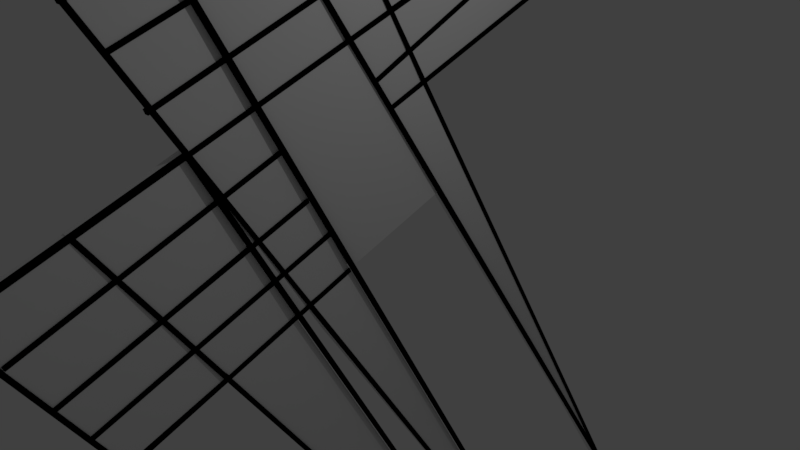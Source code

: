 # Source: puzzle2.blend  (saved by Blender 2.79.0; exported with 4.5.12 LTS)
import bpy
from mathutils import Matrix  # noqa: F401  (used for matrix-valued properties, if any)

bpy.ops.wm.read_factory_settings(use_empty=True)
scene = bpy.context.scene
scene.name = 'Scene'

# ---- collections
col_collection_1 = bpy.data.collections.new('Collection 1'); scene.collection.children.link(col_collection_1)

# ---- materials (node trees are filled in below, after node groups)
mat_material = bpy.data.materials.new('Material')
mat_material.alpha_threshold = 0.0
mat_material.use_transparent_shadow = False
mat_material.diffuse_color = (0.0, 0.0, 0.0, 1.0)
mat_material.roughness = 0.5

# ---- material node trees

# ---- world
world_world = bpy.data.worlds.new('World'); scene.world = world_world
world_world.color = (0.05088, 0.05088, 0.05088)
world_world.use_sun_shadow = False
world_world.sun_shadow_jitter_overblur = 0.0
world_world.cycles.sampling_method = 'MANUAL'

# ---- cameras
cam_camera = bpy.data.cameras.new('Camera')
cam_camera.clip_end = 100.0
cam_camera.lens = 35.0
cam_camera.sensor_width = 32.0
cam_camera.sensor_height = 18.0
cam_camera.ortho_scale = 7.314
cam_camera.dof.focus_distance = 0.0
cam_camera.dof.aperture_fstop = 128.0

# ---- lights
light_lamp = bpy.data.lights.new('Lamp', 'POINT')
light_lamp.transmission_factor = 0.0
light_lamp.cutoff_distance = 30.0
light_lamp.energy = 100.0
light_lamp.shadow_buffer_clip_start = 1.001
light_lamp.shadow_soft_size = 0.1
light_lamp.shadow_maximum_resolution = 0.006
light_lamp.use_absolute_resolution = True

# ---- meshes
me_cube_073 = bpy.data.meshes.new('Cube.073')
me_cube_073.from_pydata([(-2.005, -3.877, -4.546), (-1.885, -7.028, 0.391), (-2.072, 23.72, 3.408), (-1.921, 20.2, 9.328), (-0.005403, -3.877, -4.546), (0.1149, -7.028, 0.391), (-0.07203, 23.72, 3.408), (0.07918, 20.2, 9.328)], [], [(0, 1, 3, 2), (2, 3, 7, 6), (6, 7, 5, 4), (4, 5, 1, 0), (2, 6, 4, 0), (7, 3, 1, 5)])
me_cube_073.use_remesh_preserve_volume = False
me_cube_073.use_remesh_preserve_attributes = False
me_cube_073.use_mirror_vertex_groups = False
me_cube_073.update()
me_cube_072 = bpy.data.meshes.new('Cube.072')
me_cube_072.from_pydata([(-2.005, -3.877, -4.546), (-1.885, -7.028, 0.391), (-2.072, 4.778, -2.739), (-1.921, 1.26, 3.182), (-0.005403, -3.877, -4.546), (0.1149, -7.028, 0.391), (-0.07203, 4.778, -2.739), (0.07918, 1.26, 3.182)], [], [(0, 1, 3, 2), (2, 3, 7, 6), (6, 7, 5, 4), (4, 5, 1, 0), (2, 6, 4, 0), (7, 3, 1, 5)])
me_cube_072.use_remesh_preserve_volume = False
me_cube_072.use_remesh_preserve_attributes = False
me_cube_072.use_mirror_vertex_groups = False
me_cube_072.update()
me_cube_071 = bpy.data.meshes.new('Cube.071')
me_cube_071.from_pydata([(-2.005, -3.452, -4.846), (-1.885, -7.028, 0.391), (-2.072, 15.04, 0.5782), (-1.921, 11.41, 5.931), (-0.005403, -3.452, -4.846), (0.1149, -7.028, 0.391), (-0.07203, 15.04, 0.5782), (0.07918, 11.41, 5.931)], [], [(0, 1, 3, 2), (2, 3, 7, 6), (6, 7, 5, 4), (4, 5, 1, 0), (2, 6, 4, 0), (7, 3, 1, 5)])
me_cube_071.use_remesh_preserve_volume = False
me_cube_071.use_remesh_preserve_attributes = False
me_cube_071.use_mirror_vertex_groups = False
me_cube_071.update()
me_cube_070 = bpy.data.meshes.new('Cube.070')
me_cube_070.from_pydata([(-2.005, -3.877, -4.546), (-1.885, -7.028, 0.391), (-2.072, 3.504, -2.739), (-1.921, -0.6509, 2.566), (-0.005403, -3.877, -4.546), (0.1149, -7.028, 0.391), (-0.07203, 3.504, -2.739), (0.07918, -0.6509, 2.566)], [], [(0, 1, 3, 2), (2, 3, 7, 6), (6, 7, 5, 4), (4, 5, 1, 0), (2, 6, 4, 0), (7, 3, 1, 5)])
me_cube_070.use_remesh_preserve_volume = False
me_cube_070.use_remesh_preserve_attributes = False
me_cube_070.use_mirror_vertex_groups = False
me_cube_070.update()
me_cube_069 = bpy.data.meshes.new('Cube.069')
me_cube_069.from_pydata([(-2.005, -2.899, -3.868), (-1.885, -9.707, 0.2906), (-2.072, 19.57, 2.998), (-1.921, 16.32, 8.233), (-0.005403, -2.899, -3.868), (0.1149, -9.707, 0.2906), (-0.07203, 19.57, 2.998), (0.07918, 16.32, 8.233)], [], [(0, 1, 3, 2), (2, 3, 7, 6), (6, 7, 5, 4), (4, 5, 1, 0), (2, 6, 4, 0), (7, 3, 1, 5)])
me_cube_069.use_remesh_preserve_volume = False
me_cube_069.use_remesh_preserve_attributes = False
me_cube_069.use_mirror_vertex_groups = False
me_cube_069.update()
me_cube_068 = bpy.data.meshes.new('Cube.068')
me_cube_068.from_pydata([(-2.005, -2.899, -3.868), (-1.885, -9.707, 0.2906), (-2.072, 63.82, 18.01), (-1.921, 59.1, 22.29), (-0.005403, -2.899, -3.868), (0.1149, -9.707, 0.2906), (-0.07203, 63.82, 18.01), (0.07918, 59.1, 22.29)], [], [(0, 1, 3, 2), (2, 3, 7, 6), (6, 7, 5, 4), (4, 5, 1, 0), (2, 6, 4, 0), (7, 3, 1, 5)])
me_cube_068.use_remesh_preserve_volume = False
me_cube_068.use_remesh_preserve_attributes = False
me_cube_068.use_mirror_vertex_groups = False
me_cube_068.update()
me_cube_067 = bpy.data.meshes.new('Cube.067')
me_cube_067.from_pydata([(-2.005, -2.899, -3.868), (-1.885, -9.707, 0.2906), (-2.072, 19.57, 2.998), (-1.921, 16.32, 8.233), (-0.005403, -2.899, -3.868), (0.1149, -9.707, 0.2906), (-0.07203, 19.57, 2.998), (0.07918, 16.32, 8.233)], [], [(0, 1, 3, 2), (2, 3, 7, 6), (6, 7, 5, 4), (4, 5, 1, 0), (2, 6, 4, 0), (7, 3, 1, 5)])
me_cube_067.use_remesh_preserve_volume = False
me_cube_067.use_remesh_preserve_attributes = False
me_cube_067.use_mirror_vertex_groups = False
me_cube_067.update()
me_cube_066 = bpy.data.meshes.new('Cube.066')
me_cube_066.from_pydata([(-2.005, -2.435, -4.992), (-1.885, -7.473, 0.03147), (-2.072, 3.809, -3.033), (-1.921, -2.161, 1.528), (-0.005403, -2.435, -4.992), (0.1149, -7.473, 0.03147), (-0.07203, 3.809, -3.033), (0.07918, -2.161, 1.528)], [], [(0, 1, 3, 2), (2, 3, 7, 6), (6, 7, 5, 4), (4, 5, 1, 0), (2, 6, 4, 0), (7, 3, 1, 5)])
me_cube_066.use_remesh_preserve_volume = False
me_cube_066.use_remesh_preserve_attributes = False
me_cube_066.use_mirror_vertex_groups = False
me_cube_066.update()
me_cube_065 = bpy.data.meshes.new('Cube.065')
me_cube_065.from_pydata([(-2.005, -3.845, -5.031), (-1.885, -7.473, 0.03147), (-2.072, 5.71, -1.541), (-1.921, -0.03802, 2.276), (-0.005403, -3.845, -5.031), (0.1149, -7.473, 0.03147), (-0.07203, 5.71, -1.541), (0.07918, -0.03802, 2.276)], [], [(0, 1, 3, 2), (2, 3, 7, 6), (6, 7, 5, 4), (4, 5, 1, 0), (2, 6, 4, 0), (7, 3, 1, 5)])
me_cube_065.use_remesh_preserve_volume = False
me_cube_065.use_remesh_preserve_attributes = False
me_cube_065.use_mirror_vertex_groups = False
me_cube_065.update()
me_cube_064 = bpy.data.meshes.new('Cube.064')
me_cube_064.from_pydata([(-2.005, -2.706, -5.975), (-1.885, -7.473, 0.03147), (-2.072, 11.45, -3.517), (-1.921, 1.704, 3.147), (-0.005403, -2.706, -5.975), (0.1149, -7.473, 0.03147), (-0.07203, 11.45, -3.517), (0.07918, 1.704, 3.147)], [], [(0, 1, 3, 2), (2, 3, 7, 6), (6, 7, 5, 4), (4, 5, 1, 0), (2, 6, 4, 0), (7, 3, 1, 5)])
me_cube_064.use_remesh_preserve_volume = False
me_cube_064.use_remesh_preserve_attributes = False
me_cube_064.use_mirror_vertex_groups = False
me_cube_064.update()
me_cube_063 = bpy.data.meshes.new('Cube.063')
me_cube_063.from_pydata([(-2.005, -7.414, -4.859), (-1.885, -9.868, -0.3185), (-2.072, 28.53, 7.609), (-1.921, 26.16, 14.69), (-0.005403, -7.414, -4.859), (0.1149, -9.868, -0.3185), (-0.07203, 28.53, 7.609), (0.07918, 26.16, 14.69)], [], [(0, 1, 3, 2), (2, 3, 7, 6), (6, 7, 5, 4), (4, 5, 1, 0), (2, 6, 4, 0), (7, 3, 1, 5)])
me_cube_063.use_remesh_preserve_volume = False
me_cube_063.use_remesh_preserve_attributes = False
me_cube_063.use_mirror_vertex_groups = False
me_cube_063.update()
me_cube_062 = bpy.data.meshes.new('Cube.062')
me_cube_062.from_pydata([(-2.005, -6.658, -4.664), (-1.885, -9.707, 0.2906), (-2.072, 25.5, 9.147), (-1.921, 49.53, 19.48), (-0.005403, -6.658, -4.664), (0.1149, -9.707, 0.2906), (-0.07203, 25.5, 9.147), (0.07918, 49.53, 19.48)], [], [(0, 1, 3, 2), (2, 3, 7, 6), (6, 7, 5, 4), (4, 5, 1, 0), (2, 6, 4, 0), (7, 3, 1, 5)])
me_cube_062.use_remesh_preserve_volume = False
me_cube_062.use_remesh_preserve_attributes = False
me_cube_062.use_mirror_vertex_groups = False
me_cube_062.update()
me_cube_061 = bpy.data.meshes.new('Cube.061')
me_cube_061.from_pydata([(-2.005, 2.044, -2.283), (-1.885, -1.461, 3.03), (-2.072, 12.76, 1.001), (-1.921, 8.611, 6.548), (-0.005403, 2.044, -2.283), (0.1149, -1.461, 3.03), (-0.07203, 12.76, 1.001), (0.07918, 8.611, 6.548)], [], [(0, 1, 3, 2), (2, 3, 7, 6), (6, 7, 5, 4), (4, 5, 1, 0), (2, 6, 4, 0), (7, 3, 1, 5)])
me_cube_061.use_remesh_preserve_volume = False
me_cube_061.use_remesh_preserve_attributes = False
me_cube_061.use_mirror_vertex_groups = False
me_cube_061.update()
me_cube_060 = bpy.data.meshes.new('Cube.060')
me_cube_060.from_pydata([(-2.005, -6.202, -5.022), (-1.885, -9.707, 0.2906), (-2.072, 38.0, 9.147), (-1.921, 33.85, 14.69), (-0.005403, -6.202, -5.022), (0.1149, -9.707, 0.2906), (-0.07203, 38.0, 9.147), (0.07918, 33.85, 14.69)], [], [(0, 1, 3, 2), (2, 3, 7, 6), (6, 7, 5, 4), (4, 5, 1, 0), (2, 6, 4, 0), (7, 3, 1, 5)])
me_cube_060.use_remesh_preserve_volume = False
me_cube_060.use_remesh_preserve_attributes = False
me_cube_060.use_mirror_vertex_groups = False
me_cube_060.update()
me_cube_059 = bpy.data.meshes.new('Cube.059')
me_cube_059.from_pydata([(-2.005, -3.623, -5.975), (-1.885, -7.473, 0.03147), (-2.072, 4.039, -3.517), (-1.921, -0.8443, 2.19), (-0.005403, -3.623, -5.975), (0.1149, -7.473, 0.03147), (-0.07203, 4.039, -3.517), (0.07918, -0.8443, 2.19)], [], [(0, 1, 3, 2), (2, 3, 7, 6), (6, 7, 5, 4), (4, 5, 1, 0), (2, 6, 4, 0), (7, 3, 1, 5)])
me_cube_059.use_remesh_preserve_volume = False
me_cube_059.use_remesh_preserve_attributes = False
me_cube_059.use_mirror_vertex_groups = False
me_cube_059.update()
me_cube_058 = bpy.data.meshes.new('Cube.058')
me_cube_058.from_pydata([(-2.005, -4.438, -5.228), (-1.885, -7.473, 0.03147), (-2.072, 2.627, -3.517), (-1.921, -1.517, 1.567), (-0.005403, -4.438, -5.228), (0.1149, -7.473, 0.03147), (-0.07203, 2.627, -3.517), (0.07918, -1.517, 1.567)], [], [(0, 1, 3, 2), (2, 3, 7, 6), (6, 7, 5, 4), (4, 5, 1, 0), (2, 6, 4, 0), (7, 3, 1, 5)])
me_cube_058.use_remesh_preserve_volume = False
me_cube_058.use_remesh_preserve_attributes = False
me_cube_058.use_mirror_vertex_groups = False
me_cube_058.update()
me_cube_057 = bpy.data.meshes.new('Cube.057')
me_cube_057.from_pydata([(-2.005, -4.438, -5.01), (-1.885, -7.473, 0.03147), (-2.072, 1.958, -3.517), (-1.921, -2.621, 1.567), (-0.005403, -4.438, -5.01), (0.1149, -7.473, 0.03147), (-0.07203, 1.958, -3.517), (0.07918, -2.621, 1.567)], [], [(0, 1, 3, 2), (2, 3, 7, 6), (6, 7, 5, 4), (4, 5, 1, 0), (2, 6, 4, 0), (7, 3, 1, 5)])
me_cube_057.use_remesh_preserve_volume = False
me_cube_057.use_remesh_preserve_attributes = False
me_cube_057.use_mirror_vertex_groups = False
me_cube_057.update()
me_cube_056 = bpy.data.meshes.new('Cube.056')
me_cube_056.from_pydata([(-2.005, -3.472, -5.01), (-1.885, -7.473, 0.03147), (-2.072, 4.359, -2.733), (-1.921, 1.468, 3.172), (-0.005403, -3.472, -5.01), (0.1149, -7.473, 0.03147), (-0.07203, 4.359, -2.733), (0.07918, 1.468, 3.172)], [], [(0, 1, 3, 2), (2, 3, 7, 6), (6, 7, 5, 4), (4, 5, 1, 0), (2, 6, 4, 0), (7, 3, 1, 5)])
me_cube_056.use_remesh_preserve_volume = False
me_cube_056.use_remesh_preserve_attributes = False
me_cube_056.use_mirror_vertex_groups = False
me_cube_056.update()
me_cube_055 = bpy.data.meshes.new('Cube.055')
me_cube_055.from_pydata([(-2.005, -3.472, -5.01), (-1.885, -7.473, 0.03147), (-2.072, 4.127, -2.733), (-1.921, 0.4955, 2.477), (-0.005403, -3.472, -5.01), (0.1149, -7.473, 0.03147), (-0.07203, 4.127, -2.733), (0.07918, 0.4955, 2.477)], [], [(0, 1, 3, 2), (2, 3, 7, 6), (6, 7, 5, 4), (4, 5, 1, 0), (2, 6, 4, 0), (7, 3, 1, 5)])
me_cube_055.use_remesh_preserve_volume = False
me_cube_055.use_remesh_preserve_attributes = False
me_cube_055.use_mirror_vertex_groups = False
me_cube_055.update()
me_cube_054 = bpy.data.meshes.new('Cube.054')
me_cube_054.from_pydata([(-2.005, -3.472, -5.01), (-1.885, -7.813, 1.0), (-2.072, 3.69, -2.733), (-1.921, 0.06257, 3.291), (-0.005403, -3.472, -5.01), (0.1149, -7.813, 1.0), (-0.07203, 3.69, -2.733), (0.07918, 0.06257, 3.291)], [], [(0, 1, 3, 2), (2, 3, 7, 6), (6, 7, 5, 4), (4, 5, 1, 0), (2, 6, 4, 0), (7, 3, 1, 5)])
me_cube_054.use_remesh_preserve_volume = False
me_cube_054.use_remesh_preserve_attributes = False
me_cube_054.use_mirror_vertex_groups = False
me_cube_054.update()
me_cube_053 = bpy.data.meshes.new('Cube.053')
me_cube_053.from_pydata([(-2.005, -4.032, -4.582), (-1.885, -7.813, 1.0), (-2.072, 2.61, -2.27), (-1.921, -0.8565, 3.291), (-0.005403, -4.032, -4.582), (0.1149, -7.813, 1.0), (-0.07203, 2.61, -2.27), (0.07918, -0.8565, 3.291)], [], [(0, 1, 3, 2), (2, 3, 7, 6), (6, 7, 5, 4), (4, 5, 1, 0), (2, 6, 4, 0), (7, 3, 1, 5)])
me_cube_053.use_remesh_preserve_volume = False
me_cube_053.use_remesh_preserve_attributes = False
me_cube_053.use_mirror_vertex_groups = False
me_cube_053.update()
me_cube_052 = bpy.data.meshes.new('Cube.052')
me_cube_052.from_pydata([(-2.005, -4.032, -4.582), (-1.885, -7.813, 1.0), (-2.072, 2.166, -2.03), (-1.921, -1.052, 3.046), (-0.005403, -4.032, -4.582), (0.1149, -7.813, 1.0), (-0.07203, 2.166, -2.03), (0.07918, -1.052, 3.046)], [], [(0, 1, 3, 2), (2, 3, 7, 6), (6, 7, 5, 4), (4, 5, 1, 0), (2, 6, 4, 0), (7, 3, 1, 5)])
me_cube_052.use_remesh_preserve_volume = False
me_cube_052.use_remesh_preserve_attributes = False
me_cube_052.use_mirror_vertex_groups = False
me_cube_052.update()
me_cube_051 = bpy.data.meshes.new('Cube.051')
me_cube_051.from_pydata([(-2.005, -4.847, -2.195), (-1.885, -7.813, 1.0), (-2.072, 1.591, -0.5293), (-1.921, -1.467, 4.141), (-0.005403, -4.847, -2.195), (0.1149, -7.813, 1.0), (-0.07203, 1.591, -0.5293), (0.07918, -1.467, 4.141)], [], [(0, 1, 3, 2), (2, 3, 7, 6), (6, 7, 5, 4), (4, 5, 1, 0), (2, 6, 4, 0), (7, 3, 1, 5)])
me_cube_051.use_remesh_preserve_volume = False
me_cube_051.use_remesh_preserve_attributes = False
me_cube_051.use_mirror_vertex_groups = False
me_cube_051.update()
me_cube_050 = bpy.data.meshes.new('Cube.050')
me_cube_050.from_pydata([(-2.005, 4.658, -23.57), (-1.885, -9.707, 0.2906), (-2.072, 22.27, -17.83), (-1.921, 5.221, 5.064), (-0.005403, 4.658, -23.57), (0.1149, -9.707, 0.2906), (-0.07203, 22.27, -17.83), (0.07918, 5.221, 5.064)], [], [(0, 1, 3, 2), (2, 3, 7, 6), (6, 7, 5, 4), (4, 5, 1, 0), (2, 6, 4, 0), (7, 3, 1, 5)])
me_cube_050.use_remesh_preserve_volume = False
me_cube_050.use_remesh_preserve_attributes = False
me_cube_050.use_mirror_vertex_groups = False
me_cube_050.update()
me_cube_049 = bpy.data.meshes.new('Cube.049')
me_cube_049.from_pydata([(-2.005, -6.202, -5.022), (-1.885, -9.707, 0.2906), (-2.072, 8.209, -0.4822), (-1.921, 4.056, 5.064), (-0.005403, -6.202, -5.022), (0.1149, -9.707, 0.2906), (-0.07203, 8.209, -0.4822), (0.07918, 4.056, 5.064)], [], [(0, 1, 3, 2), (2, 3, 7, 6), (6, 7, 5, 4), (4, 5, 1, 0), (2, 6, 4, 0), (7, 3, 1, 5)])
me_cube_049.use_remesh_preserve_volume = False
me_cube_049.use_remesh_preserve_attributes = False
me_cube_049.use_mirror_vertex_groups = False
me_cube_049.update()
me_cube_048 = bpy.data.meshes.new('Cube.048')
me_cube_048.from_pydata([(-2.005, -5.618, -5.022), (-1.885, -9.08, 0.8468), (-2.072, 8.209, -0.4822), (-1.921, 4.056, 5.064), (-0.005403, -5.618, -5.022), (0.1149, -9.08, 0.8468), (-0.07203, 8.209, -0.4822), (0.07918, 4.056, 5.064)], [], [(0, 1, 3, 2), (2, 3, 7, 6), (6, 7, 5, 4), (4, 5, 1, 0), (2, 6, 4, 0), (7, 3, 1, 5)])
me_cube_048.use_remesh_preserve_volume = False
me_cube_048.use_remesh_preserve_attributes = False
me_cube_048.use_mirror_vertex_groups = False
me_cube_048.update()
me_cube_047 = bpy.data.meshes.new('Cube.047')
me_cube_047.from_pydata([(-2.005, -5.618, -4.594), (-1.885, -9.08, 0.8468), (-2.072, 6.923, -0.4822), (-1.921, 3.261, 4.723), (-0.005403, -5.618, -4.594), (0.1149, -9.08, 0.8468), (-0.07203, 6.923, -0.4822), (0.07918, 3.261, 4.723)], [], [(0, 1, 3, 2), (2, 3, 7, 6), (6, 7, 5, 4), (4, 5, 1, 0), (2, 6, 4, 0), (7, 3, 1, 5)])
me_cube_047.use_remesh_preserve_volume = False
me_cube_047.use_remesh_preserve_attributes = False
me_cube_047.use_mirror_vertex_groups = False
me_cube_047.update()
me_cube_046 = bpy.data.meshes.new('Cube.046')
me_cube_046.from_pydata([(-2.005, -5.618, -4.594), (-1.885, -9.08, 0.8468), (-2.072, 6.923, -0.4822), (-1.921, 3.261, 4.723), (-0.005403, -5.618, -4.594), (0.1149, -9.08, 0.8468), (-0.07203, 6.923, -0.4822), (0.07918, 3.261, 4.723)], [], [(0, 1, 3, 2), (2, 3, 7, 6), (6, 7, 5, 4), (4, 5, 1, 0), (2, 6, 4, 0), (7, 3, 1, 5)])
me_cube_046.use_remesh_preserve_volume = False
me_cube_046.use_remesh_preserve_attributes = False
me_cube_046.use_mirror_vertex_groups = False
me_cube_046.update()
me_cube_045 = bpy.data.meshes.new('Cube.045')
me_cube_045.from_pydata([(-2.005, -5.618, -4.594), (-1.885, -9.08, 0.8468), (-2.072, 8.988, 0.2109), (-1.921, 5.297, 5.558), (-0.005403, -5.618, -4.594), (0.1149, -9.08, 0.8468), (-0.07203, 8.988, 0.2109), (0.07918, 5.297, 5.558)], [], [(0, 1, 3, 2), (2, 3, 7, 6), (6, 7, 5, 4), (4, 5, 1, 0), (2, 6, 4, 0), (7, 3, 1, 5)])
me_cube_045.use_remesh_preserve_volume = False
me_cube_045.use_remesh_preserve_attributes = False
me_cube_045.use_mirror_vertex_groups = False
me_cube_045.update()
me_cube_044 = bpy.data.meshes.new('Cube.044')
me_cube_044.from_pydata([(-2.005, -5.618, -4.594), (-1.885, -9.08, 0.8468), (-2.072, 8.988, 0.2109), (-1.921, 5.297, 5.558), (-0.005403, -5.618, -4.594), (0.1149, -9.08, 0.8468), (-0.07203, 8.988, 0.2109), (0.07918, 5.297, 5.558)], [], [(0, 1, 3, 2), (2, 3, 7, 6), (6, 7, 5, 4), (4, 5, 1, 0), (2, 6, 4, 0), (7, 3, 1, 5)])
me_cube_044.use_remesh_preserve_volume = False
me_cube_044.use_remesh_preserve_attributes = False
me_cube_044.use_mirror_vertex_groups = False
me_cube_044.update()
me_cube_043 = bpy.data.meshes.new('Cube.043')
me_cube_043.from_pydata([(-2.005, -4.851, -5.655), (-1.885, -8.535, 0.8468), (-2.072, 9.524, -0.7062), (-1.921, 5.297, 5.558), (-0.005403, -4.851, -5.655), (0.1149, -8.535, 0.8468), (-0.07203, 9.524, -0.7062), (0.07918, 5.297, 5.558)], [], [(0, 1, 3, 2), (2, 3, 7, 6), (6, 7, 5, 4), (4, 5, 1, 0), (2, 6, 4, 0), (7, 3, 1, 5)])
me_cube_043.use_remesh_preserve_volume = False
me_cube_043.use_remesh_preserve_attributes = False
me_cube_043.use_mirror_vertex_groups = False
me_cube_043.update()
me_cube_042 = bpy.data.meshes.new('Cube.042')
me_cube_042.from_pydata([(-2.005, -4.851, -5.655), (-1.885, -8.535, 0.8468), (-2.072, 9.051, -0.7062), (-1.921, 5.297, 5.199), (-0.005403, -4.851, -5.655), (0.1149, -8.535, 0.8468), (-0.07203, 9.051, -0.7062), (0.07918, 5.297, 5.199)], [], [(0, 1, 3, 2), (2, 3, 7, 6), (6, 7, 5, 4), (4, 5, 1, 0), (2, 6, 4, 0), (7, 3, 1, 5)])
me_cube_042.use_remesh_preserve_volume = False
me_cube_042.use_remesh_preserve_attributes = False
me_cube_042.use_mirror_vertex_groups = False
me_cube_042.update()
me_cube_041 = bpy.data.meshes.new('Cube.041')
me_cube_041.from_pydata([(-2.005, -4.072, -4.854), (-1.885, -8.535, 0.8468), (-2.072, 7.495, -0.7062), (-1.921, 3.919, 4.676), (-0.005403, -4.072, -4.854), (0.1149, -8.535, 0.8468), (-0.07203, 7.495, -0.7062), (0.07918, 3.919, 4.676)], [], [(0, 1, 3, 2), (2, 3, 7, 6), (6, 7, 5, 4), (4, 5, 1, 0), (2, 6, 4, 0), (7, 3, 1, 5)])
me_cube_041.use_remesh_preserve_volume = False
me_cube_041.use_remesh_preserve_attributes = False
me_cube_041.use_mirror_vertex_groups = False
me_cube_041.update()
me_cube_040 = bpy.data.meshes.new('Cube.040')
me_cube_040.from_pydata([(-2.005, -5.343, -4.854), (-1.885, -8.861, -0.1387), (-2.072, 7.495, -0.7062), (-1.921, 3.919, 4.676), (-0.005403, -5.343, -4.854), (0.1149, -8.861, -0.1387), (-0.07203, 7.495, -0.7062), (0.07918, 3.919, 4.676)], [], [(0, 1, 3, 2), (2, 3, 7, 6), (6, 7, 5, 4), (4, 5, 1, 0), (2, 6, 4, 0), (7, 3, 1, 5)])
me_cube_040.use_remesh_preserve_volume = False
me_cube_040.use_remesh_preserve_attributes = False
me_cube_040.use_mirror_vertex_groups = False
me_cube_040.update()
me_cube_039 = bpy.data.meshes.new('Cube.039')
me_cube_039.from_pydata([(-2.005, -5.343, -6.189), (-1.885, -9.279, 0.1537), (-2.072, 7.495, -1.68), (-1.921, 3.919, 4.676), (-0.005403, -5.343, -6.189), (0.1149, -9.279, 0.1537), (-0.07203, 7.495, -1.68), (0.07918, 3.919, 4.676)], [], [(0, 1, 3, 2), (2, 3, 7, 6), (6, 7, 5, 4), (4, 5, 1, 0), (2, 6, 4, 0), (7, 3, 1, 5)])
me_cube_039.use_remesh_preserve_volume = False
me_cube_039.use_remesh_preserve_attributes = False
me_cube_039.use_mirror_vertex_groups = False
me_cube_039.update()
me_cube_038 = bpy.data.meshes.new('Cube.038')
me_cube_038.from_pydata([(-2.005, -6.93, -6.189), (-1.885, -10.95, -0.3166), (-2.072, 6.893, -1.68), (-1.921, 3.919, 4.676), (-0.005403, -6.93, -6.189), (0.1149, -10.95, -0.3166), (-0.07203, 6.893, -1.68), (0.07918, 3.919, 4.676)], [], [(0, 1, 3, 2), (2, 3, 7, 6), (6, 7, 5, 4), (4, 5, 1, 0), (2, 6, 4, 0), (7, 3, 1, 5)])
me_cube_038.use_remesh_preserve_volume = False
me_cube_038.use_remesh_preserve_attributes = False
me_cube_038.use_mirror_vertex_groups = False
me_cube_038.update()
me_cube_037 = bpy.data.meshes.new('Cube.037')
me_cube_037.from_pydata([(-2.005, -0.4132, -3.96), (-1.885, -4.59, 2.633), (-2.072, 0.4719, -3.28), (-1.921, -3.761, 3.448), (-0.005403, -0.4132, -3.96), (0.1149, -4.59, 2.633), (-0.07203, 0.4719, -3.28), (0.07918, -3.761, 3.448)], [], [(0, 1, 3, 2), (2, 3, 7, 6), (6, 7, 5, 4), (4, 5, 1, 0), (2, 6, 4, 0), (7, 3, 1, 5)])
me_cube_037.use_remesh_preserve_volume = False
me_cube_037.use_remesh_preserve_attributes = False
me_cube_037.use_mirror_vertex_groups = False
me_cube_037.update()
me_cube_036 = bpy.data.meshes.new('Cube.036')
me_cube_036.from_pydata([(-2.005, -2.209, -3.96), (-1.885, -5.116, 2.099), (-2.072, 0.4719, -3.28), (-1.921, -3.761, 2.634), (-0.005403, -2.209, -3.96), (0.1149, -5.116, 2.099), (-0.07203, 0.4719, -3.28), (0.07918, -3.761, 2.634)], [], [(0, 1, 3, 2), (2, 3, 7, 6), (6, 7, 5, 4), (4, 5, 1, 0), (2, 6, 4, 0), (7, 3, 1, 5)])
me_cube_036.use_remesh_preserve_volume = False
me_cube_036.use_remesh_preserve_attributes = False
me_cube_036.use_mirror_vertex_groups = False
me_cube_036.update()
me_cube_035 = bpy.data.meshes.new('Cube.035')
me_cube_035.from_pydata([(-2.005, -2.209, -3.96), (-1.885, -5.116, 2.099), (-2.072, 0.4719, -3.28), (-1.921, -3.761, 2.634), (-0.005403, -2.209, -3.96), (0.1149, -5.116, 2.099), (-0.07203, 0.4719, -3.28), (0.07918, -3.761, 2.634)], [], [(0, 1, 3, 2), (2, 3, 7, 6), (6, 7, 5, 4), (4, 5, 1, 0), (2, 6, 4, 0), (7, 3, 1, 5)])
me_cube_035.use_remesh_preserve_volume = False
me_cube_035.use_remesh_preserve_attributes = False
me_cube_035.use_mirror_vertex_groups = False
me_cube_035.update()
me_cube_034 = bpy.data.meshes.new('Cube.034')
me_cube_034.from_pydata([(-2.005, 43.83, -65.68), (-1.885, -5.659, 2.068), (-2.072, 60.5, -89.36), (-1.921, 0.8514, 4.416), (-0.005403, 43.83, -65.68), (0.1149, -5.659, 2.068), (-0.07203, 60.5, -89.36), (0.07918, 0.8514, 4.416)], [], [(0, 1, 3, 2), (2, 3, 7, 6), (6, 7, 5, 4), (4, 5, 1, 0), (2, 6, 4, 0), (7, 3, 1, 5)])
me_cube_034.use_remesh_preserve_volume = False
me_cube_034.use_remesh_preserve_attributes = False
me_cube_034.use_mirror_vertex_groups = False
me_cube_034.update()
me_cube_033 = bpy.data.meshes.new('Cube.033')
me_cube_033.from_pydata([(-2.005, 64.77, -104.0), (-1.885, -9.943, 2.105), (-2.072, 56.28, -89.36), (-1.921, 1.346, 6.09), (-0.005403, 64.77, -104.0), (0.1149, -9.943, 2.105), (-0.07203, 56.28, -89.36), (0.07918, 1.346, 6.09)], [], [(0, 1, 3, 2), (2, 3, 7, 6), (6, 7, 5, 4), (4, 5, 1, 0), (2, 6, 4, 0), (7, 3, 1, 5)])
me_cube_033.use_remesh_preserve_volume = False
me_cube_033.use_remesh_preserve_attributes = False
me_cube_033.use_mirror_vertex_groups = False
me_cube_033.update()
me_cube_032 = bpy.data.meshes.new('Cube.032')
me_cube_032.from_pydata([(-2.005, -3.056, -3.865), (-1.885, -6.432, 1.49), (-2.072, 54.96, -89.36), (-1.921, 0.8514, 4.141), (-0.005403, -3.056, -3.865), (0.1149, -6.432, 1.49), (-0.07203, 54.96, -89.36), (0.07918, 0.8514, 4.141)], [], [(0, 1, 3, 2), (2, 3, 7, 6), (6, 7, 5, 4), (4, 5, 1, 0), (2, 6, 4, 0), (7, 3, 1, 5)])
me_cube_032.use_remesh_preserve_volume = False
me_cube_032.use_remesh_preserve_attributes = False
me_cube_032.use_mirror_vertex_groups = False
me_cube_032.update()
me_cube_031 = bpy.data.meshes.new('Cube.031')
me_cube_031.from_pydata([(-2.005, -3.056, -3.865), (-1.885, -6.796, 1.49), (-2.072, 4.147, -1.679), (-1.921, 0.8514, 4.141), (-0.005403, -3.056, -3.865), (0.1149, -6.796, 1.49), (-0.07203, 4.147, -1.679), (0.07918, 0.8514, 4.141)], [], [(0, 1, 3, 2), (2, 3, 7, 6), (6, 7, 5, 4), (4, 5, 1, 0), (2, 6, 4, 0), (7, 3, 1, 5)])
me_cube_031.use_remesh_preserve_volume = False
me_cube_031.use_remesh_preserve_attributes = False
me_cube_031.use_mirror_vertex_groups = False
me_cube_031.update()
me_cube_030 = bpy.data.meshes.new('Cube.030')
me_cube_030.from_pydata([(-2.005, -4.276, -3.865), (-1.885, -7.813, 1.0), (-2.072, 3.762, -0.9552), (-1.921, 0.8514, 4.141), (-0.005403, -4.276, -3.865), (0.1149, -7.813, 1.0), (-0.07203, 3.762, -0.9552), (0.07918, 0.8514, 4.141)], [], [(0, 1, 3, 2), (2, 3, 7, 6), (6, 7, 5, 4), (4, 5, 1, 0), (2, 6, 4, 0), (7, 3, 1, 5)])
me_cube_030.use_remesh_preserve_volume = False
me_cube_030.use_remesh_preserve_attributes = False
me_cube_030.use_mirror_vertex_groups = False
me_cube_030.update()
me_cube_029 = bpy.data.meshes.new('Cube.029')
me_cube_029.from_pydata([(-2.005, -3.437, -5.353), (-1.885, -7.813, 1.0), (-2.072, 4.601, -2.444), (-1.921, 0.8514, 4.141), (-0.005403, -3.437, -5.353), (0.1149, -7.813, 1.0), (-0.07203, 4.601, -2.444), (0.07918, 0.8514, 4.141)], [], [(0, 1, 3, 2), (2, 3, 7, 6), (6, 7, 5, 4), (4, 5, 1, 0), (2, 6, 4, 0), (7, 3, 1, 5)])
me_cube_029.use_remesh_preserve_volume = False
me_cube_029.use_remesh_preserve_attributes = False
me_cube_029.use_mirror_vertex_groups = False
me_cube_029.update()
me_cube_028 = bpy.data.meshes.new('Cube.028')
me_cube_028.from_pydata([(-2.005, -3.877, -4.546), (-1.885, -7.813, 1.0), (-2.072, 4.894, -1.68), (-1.921, 1.366, 4.141), (-0.005403, -3.877, -4.546), (0.1149, -7.813, 1.0), (-0.07203, 4.894, -1.68), (0.07918, 1.366, 4.141)], [], [(0, 1, 3, 2), (2, 3, 7, 6), (6, 7, 5, 4), (4, 5, 1, 0), (2, 6, 4, 0), (7, 3, 1, 5)])
me_cube_028.use_remesh_preserve_volume = False
me_cube_028.use_remesh_preserve_attributes = False
me_cube_028.use_mirror_vertex_groups = False
me_cube_028.update()
me_cube_027 = bpy.data.meshes.new('Cube.027')
me_cube_027.from_pydata([(-2.005, -3.877, -4.546), (-1.885, -7.27, 1.0), (-2.072, 4.214, -1.373), (-1.921, 1.366, 4.141), (-0.005403, -3.877, -4.546), (0.1149, -7.27, 1.0), (-0.07203, 4.214, -1.373), (0.07918, 1.366, 4.141)], [], [(0, 1, 3, 2), (2, 3, 7, 6), (6, 7, 5, 4), (4, 5, 1, 0), (2, 6, 4, 0), (7, 3, 1, 5)])
me_cube_027.use_remesh_preserve_volume = False
me_cube_027.use_remesh_preserve_attributes = False
me_cube_027.use_mirror_vertex_groups = False
me_cube_027.update()
me_cube_026 = bpy.data.meshes.new('Cube.026')
me_cube_026.from_pydata([(-2.005, -3.43, -5.237), (-1.885, -7.27, 1.0), (-2.072, 4.845, -1.838), (-1.921, 2.001, 4.47), (-0.005403, -3.43, -5.237), (0.1149, -7.27, 1.0), (-0.07203, 4.845, -1.838), (0.07918, 2.001, 4.47)], [], [(0, 1, 3, 2), (2, 3, 7, 6), (6, 7, 5, 4), (4, 5, 1, 0), (2, 6, 4, 0), (7, 3, 1, 5)])
me_cube_026.use_remesh_preserve_volume = False
me_cube_026.use_remesh_preserve_attributes = False
me_cube_026.use_mirror_vertex_groups = False
me_cube_026.update()
me_cube_025 = bpy.data.meshes.new('Cube.025')
me_cube_025.from_pydata([(-2.005, -4.231, -4.334), (-1.885, -7.56, 1.0), (-2.072, 4.845, -0.9348), (-1.921, 2.001, 4.47), (-0.005403, -4.231, -4.334), (0.1149, -7.56, 1.0), (-0.07203, 4.845, -0.9348), (0.07918, 2.001, 4.47)], [], [(0, 1, 3, 2), (2, 3, 7, 6), (6, 7, 5, 4), (4, 5, 1, 0), (2, 6, 4, 0), (7, 3, 1, 5)])
me_cube_025.use_remesh_preserve_volume = False
me_cube_025.use_remesh_preserve_attributes = False
me_cube_025.use_mirror_vertex_groups = False
me_cube_025.update()
me_cube_024 = bpy.data.meshes.new('Cube.024')
me_cube_024.from_pydata([(-2.005, -4.231, -4.334), (-1.885, -7.56, 1.0), (-2.072, 4.845, -0.9348), (-1.921, 2.001, 4.47), (-0.005403, -4.231, -4.334), (0.1149, -7.56, 1.0), (-0.07203, 4.845, -0.9348), (0.07918, 2.001, 4.47)], [], [(0, 1, 3, 2), (2, 3, 7, 6), (6, 7, 5, 4), (4, 5, 1, 0), (2, 6, 4, 0), (7, 3, 1, 5)])
me_cube_024.use_remesh_preserve_volume = False
me_cube_024.use_remesh_preserve_attributes = False
me_cube_024.use_mirror_vertex_groups = False
me_cube_024.update()
me_cube_002 = bpy.data.meshes.new('Cube.002')
me_cube_002.from_pydata([(-1.0, -1.0, -1.0), (-1.0, -1.0, 1.0), (-1.0, 1.0, -1.0), (-1.0, 1.0, 1.0), (1.0, -1.0, -1.0), (1.0, -1.0, 1.0), (1.0, 1.0, -1.0), (1.0, 1.0, 1.0), (-1.429, 19.75, 0.3968), (-1.429, 0.6236, 0.3812), (-1.429, 19.31, 0.4052), (-1.429, 0.1869, 0.3896), (0.5706, 19.75, 0.3968), (0.5706, 0.6236, 0.3812), (0.5706, 19.31, 0.4052), (0.5706, 0.1869, 0.3896), (-1.429, 19.49, 0.2747), (-1.429, 0.3695, 0.2591), (-1.429, 19.06, 0.283), (-1.429, -0.06716, 0.2674), (0.5706, 19.49, 0.2747), (0.5706, 0.3695, 0.2591), (0.5706, 19.06, 0.283), (0.5706, -0.06716, 0.2674), (0.5933, 20.77, 0.03075), (0.5933, 1.642, 0.01515), (0.5933, 20.33, 0.03911), (0.5933, 1.205, 0.02351), (2.593, 20.77, 0.03075), (2.593, 1.642, 0.01515), (2.593, 20.33, 0.03911), (2.593, 1.205, 0.02351), (-1.0, 21.89, -0.06334), (-1.0, 2.768, -0.07894), (-1.0, 21.46, -0.05498), (-1.0, 2.331, -0.07058), (1.0, 21.89, -0.06334), (1.0, 2.768, -0.07894), (1.0, 21.46, -0.05498), (1.0, 2.331, -0.07058), (-1.0, 63.17, -0.2512), (-1.0, 1.075, -0.4283), (-1.0, 62.05, -0.2441), (-1.0, -0.04712, -0.4212), (1.0, 63.17, -0.2512), (1.0, 1.075, -0.4283), (1.0, 62.05, -0.2441), (1.0, -0.04712, -0.4212), (-1.0, 64.62, -0.4102), (-1.0, 0.4625, -0.4996), (-1.0, 63.98, -0.4021), (-1.0, -0.1733, -0.4914), (1.0, 64.62, -0.4102), (1.0, 0.4625, -0.4996), (1.0, 63.98, -0.4021), (1.0, -0.1733, -0.4914), (0.5863, 593.4, -0.6567), (-1.0, 85.27, -1.136), (0.5863, 593.1, -0.6483), (-1.0, 84.92, -1.127), (2.586, 593.4, -0.6567), (1.0, 85.27, -1.136), (2.586, 593.1, -0.6483), (1.0, 84.92, -1.127), (0.8934, 592.6, -0.6586), (0.8934, 85.78, -0.9369), (0.8934, 592.2, -0.6501), (0.8934, 85.43, -0.9285), (2.893, 592.6, -0.6586), (2.893, 85.78, -0.9369), (2.893, 592.2, -0.6501), (2.893, 85.43, -0.9285), (-1.0, 177.6, -1.241), (-1.0, 175.2, -0.754), (-1.0, 179.6, -1.241), (-1.0, 177.2, -0.754), (1.0, 177.6, -1.241), (1.0, 175.2, -0.754), (1.0, 179.6, -1.241), (1.0, 177.2, -0.754), (-1.0, 155.1, -1.269), (-1.0, 152.7, -0.7623), (-1.0, 157.1, -1.269), (-1.0, 154.7, -0.7623), (1.0, 155.1, -1.269), (1.0, 152.7, -0.7623), (1.0, 157.1, -1.269), (1.0, 154.7, -0.7623), (-1.0, 134.7, -1.285), (-1.0, 132.2, -0.7788), (-1.0, 136.7, -1.285), (-1.0, 134.2, -0.7788), (1.0, 134.7, -1.285), (1.0, 132.2, -0.7788), (1.0, 136.7, -1.285), (1.0, 134.2, -0.7788), (-1.0, 109.0, -1.297), (-1.0, 106.6, -0.7901), (-1.0, 111.0, -1.297), (-1.0, 108.6, -0.7901), (1.0, 109.0, -1.297), (1.0, 106.6, -0.7901), (1.0, 111.0, -1.297), (1.0, 108.6, -0.7901), (-1.0, 121.7, -0.5636), (-1.0, 119.3, 0.02079), (-1.0, 123.7, -0.5636), (-1.0, 121.3, 0.02079), (1.0, 121.7, -0.5636), (1.0, 119.3, 0.02079), (1.0, 123.7, -0.5636), (1.0, 121.3, 0.02079), (-1.0, 106.7, -0.5736), (-1.0, 84.97, 0.3948), (-1.0, 108.7, -0.5736), (-1.0, 86.97, 0.3948), (1.0, 106.7, -0.5736), (1.0, 84.97, 0.3948), (1.0, 108.7, -0.5736), (1.0, 86.97, 0.3948), (0.8934, 527.6, -0.5551), (0.8934, 0.6256, -0.8523), (0.8934, 527.3, -0.5466), (0.8934, 0.2783, -0.8438), (2.893, 527.6, -0.5551), (2.893, 0.6256, -0.8523), (2.893, 527.3, -0.5466), (2.893, 0.2783, -0.8438), (-0.1937, 515.8, -0.1778), (-0.1937, 1.933, -0.6882), (-0.1937, 515.5, -0.1694), (-0.1937, 1.585, -0.6797), (1.806, 515.8, -0.1778), (1.806, 1.933, -0.6882), (1.806, 515.5, -0.1694), (1.806, 1.585, -0.6797), (-1.0, 63.52, -0.9549), (-1.0, 61.11, 0.2139), (-1.0, 65.52, -0.9549), (-1.0, 63.11, 0.2139), (1.0, 63.52, -0.9549), (1.0, 61.11, 0.2139), (1.0, 65.52, -0.9549), (1.0, 63.11, 0.2139), (-1.0, 39.7, -0.9677), (-1.0, 39.7, 0.7466), (-1.0, 41.7, -0.9677), (-1.0, 41.7, 0.7466), (1.0, 39.7, -0.9677), (1.0, 39.7, 0.7466), (1.0, 41.7, -0.9677), (1.0, 41.7, 0.7466), (-1.0, 19.58, -0.9887), (-1.0, 19.58, 0.7256), (-1.0, 21.58, -0.9887), (-1.0, 21.58, 0.7256), (1.0, 19.58, -0.9887), (1.0, 19.58, 0.7256), (1.0, 21.58, -0.9887), (1.0, 21.58, 0.7256), (-1.0, 513.6, -0.1868), (-1.0, 2.468, -0.5703), (-1.0, 513.2, -0.1784), (-1.0, 2.12, -0.5619), (1.0, 513.6, -0.1868), (1.0, 2.468, -0.5703), (1.0, 513.2, -0.1784), (1.0, 2.12, -0.5619), (-1.0, 526.3, -0.5663), (-1.0, 0.9777, -1.004), (-1.0, 526.0, -0.5579), (-1.0, 0.6304, -0.9959), (1.0, 526.3, -0.5663), (1.0, 0.9777, -1.004), (1.0, 526.0, -0.5579), (1.0, 0.6304, -0.9959), (-1.0, 742.5, -0.8297), (-1.0, 85.98, -1.326), (-1.0, 742.2, -0.8212), (-1.0, 85.63, -1.317), (1.0, 742.5, -0.8297), (1.0, 85.98, -1.326), (1.0, 742.2, -0.8212), (1.0, 85.63, -1.317), (-1.0, 84.9, -1.319), (-1.0, 84.9, 0.3958), (-1.0, 86.9, -1.319), (-1.0, 86.9, 0.3958), (1.0, 84.9, -1.319), (1.0, 84.9, 0.3958), (1.0, 86.9, -1.319), (1.0, 86.9, 0.3958)], [], [(0, 1, 3, 2), (2, 3, 7, 6), (6, 7, 5, 4), (4, 5, 1, 0), (2, 6, 4, 0), (7, 3, 1, 5), (8, 9, 11, 10), (10, 11, 15, 14), (14, 15, 13, 12), (12, 13, 9, 8), (10, 14, 12, 8), (15, 11, 9, 13), (16, 17, 19, 18), (18, 19, 23, 22), (22, 23, 21, 20), (20, 21, 17, 16), (18, 22, 20, 16), (23, 19, 17, 21), (24, 25, 27, 26), (26, 27, 31, 30), (30, 31, 29, 28), (28, 29, 25, 24), (26, 30, 28, 24), (31, 27, 25, 29), (32, 33, 35, 34), (34, 35, 39, 38), (38, 39, 37, 36), (36, 37, 33, 32), (34, 38, 36, 32), (39, 35, 33, 37), (40, 41, 43, 42), (42, 43, 47, 46), (46, 47, 45, 44), (44, 45, 41, 40), (42, 46, 44, 40), (47, 43, 41, 45), (48, 49, 51, 50), (50, 51, 55, 54), (54, 55, 53, 52), (52, 53, 49, 48), (50, 54, 52, 48), (55, 51, 49, 53), (56, 57, 59, 58), (58, 59, 63, 62), (62, 63, 61, 60), (60, 61, 57, 56), (58, 62, 60, 56), (63, 59, 57, 61), (64, 65, 67, 66), (66, 67, 71, 70), (70, 71, 69, 68), (68, 69, 65, 64), (66, 70, 68, 64), (71, 67, 65, 69), (72, 73, 75, 74), (74, 75, 79, 78), (78, 79, 77, 76), (76, 77, 73, 72), (74, 78, 76, 72), (79, 75, 73, 77), (80, 81, 83, 82), (82, 83, 87, 86), (86, 87, 85, 84), (84, 85, 81, 80), (82, 86, 84, 80), (87, 83, 81, 85), (88, 89, 91, 90), (90, 91, 95, 94), (94, 95, 93, 92), (92, 93, 89, 88), (90, 94, 92, 88), (95, 91, 89, 93), (96, 97, 99, 98), (98, 99, 103, 102), (102, 103, 101, 100), (100, 101, 97, 96), (98, 102, 100, 96), (103, 99, 97, 101), (104, 105, 107, 106), (106, 107, 111, 110), (110, 111, 109, 108), (108, 109, 105, 104), (106, 110, 108, 104), (111, 107, 105, 109), (112, 113, 115, 114), (114, 115, 119, 118), (118, 119, 117, 116), (116, 117, 113, 112), (114, 118, 116, 112), (119, 115, 113, 117), (120, 121, 123, 122), (122, 123, 127, 126), (126, 127, 125, 124), (124, 125, 121, 120), (122, 126, 124, 120), (127, 123, 121, 125), (128, 129, 131, 130), (130, 131, 135, 134), (134, 135, 133, 132), (132, 133, 129, 128), (130, 134, 132, 128), (135, 131, 129, 133), (136, 137, 139, 138), (138, 139, 143, 142), (142, 143, 141, 140), (140, 141, 137, 136), (138, 142, 140, 136), (143, 139, 137, 141), (144, 145, 147, 146), (146, 147, 151, 150), (150, 151, 149, 148), (148, 149, 145, 144), (146, 150, 148, 144), (151, 147, 145, 149), (152, 153, 155, 154), (154, 155, 159, 158), (158, 159, 157, 156), (156, 157, 153, 152), (154, 158, 156, 152), (159, 155, 153, 157), (160, 161, 163, 162), (162, 163, 167, 166), (166, 167, 165, 164), (164, 165, 161, 160), (162, 166, 164, 160), (167, 163, 161, 165), (168, 169, 171, 170), (170, 171, 175, 174), (174, 175, 173, 172), (172, 173, 169, 168), (170, 174, 172, 168), (175, 171, 169, 173), (176, 177, 179, 178), (178, 179, 183, 182), (182, 183, 181, 180), (180, 181, 177, 176), (178, 182, 180, 176), (183, 179, 177, 181), (184, 185, 187, 186), (186, 187, 191, 190), (190, 191, 189, 188), (188, 189, 185, 184), (186, 190, 188, 184), (191, 187, 185, 189)])
me_cube_002.materials.append(mat_material)
me_cube_002.use_remesh_preserve_volume = False
me_cube_002.use_remesh_preserve_attributes = False
me_cube_002.use_mirror_vertex_groups = False
me_cube_002.update()

# ---- objects
ob_cube_049 = bpy.data.objects.new('Cube.049', me_cube_073)
ob_cube_048 = bpy.data.objects.new('Cube.048', me_cube_072)
ob_cube_047 = bpy.data.objects.new('Cube.047', me_cube_071)
ob_cube_046 = bpy.data.objects.new('Cube.046', me_cube_070)
ob_cube_045 = bpy.data.objects.new('Cube.045', me_cube_069)
ob_cube_044 = bpy.data.objects.new('Cube.044', me_cube_068)
ob_cube_043 = bpy.data.objects.new('Cube.043', me_cube_067)
ob_cube_042 = bpy.data.objects.new('Cube.042', me_cube_066)
ob_cube_041 = bpy.data.objects.new('Cube.041', me_cube_065)
ob_cube_040 = bpy.data.objects.new('Cube.040', me_cube_064)
ob_cube_039 = bpy.data.objects.new('Cube.039', me_cube_063)
ob_cube_038 = bpy.data.objects.new('Cube.038', me_cube_062)
ob_cube_037 = bpy.data.objects.new('Cube.037', me_cube_061)
ob_cube_036 = bpy.data.objects.new('Cube.036', me_cube_060)
ob_cube_035 = bpy.data.objects.new('Cube.035', me_cube_059)
ob_cube_034 = bpy.data.objects.new('Cube.034', me_cube_058)
ob_cube_033 = bpy.data.objects.new('Cube.033', me_cube_057)
ob_cube_032 = bpy.data.objects.new('Cube.032', me_cube_056)
ob_cube_031 = bpy.data.objects.new('Cube.031', me_cube_055)
ob_cube_030 = bpy.data.objects.new('Cube.030', me_cube_054)
ob_cube_029 = bpy.data.objects.new('Cube.029', me_cube_053)
ob_cube_028 = bpy.data.objects.new('Cube.028', me_cube_052)
ob_cube_027 = bpy.data.objects.new('Cube.027', me_cube_051)
ob_cube_026 = bpy.data.objects.new('Cube.026', me_cube_050)
ob_cube_025 = bpy.data.objects.new('Cube.025', me_cube_049)
ob_cube_024 = bpy.data.objects.new('Cube.024', me_cube_048)
ob_cube_023 = bpy.data.objects.new('Cube.023', me_cube_047)
ob_cube_022 = bpy.data.objects.new('Cube.022', me_cube_046)
ob_cube_021 = bpy.data.objects.new('Cube.021', me_cube_045)
ob_cube_020 = bpy.data.objects.new('Cube.020', me_cube_044)
ob_cube_019 = bpy.data.objects.new('Cube.019', me_cube_043)
ob_cube_018 = bpy.data.objects.new('Cube.018', me_cube_042)
ob_cube_017 = bpy.data.objects.new('Cube.017', me_cube_041)
ob_cube_016 = bpy.data.objects.new('Cube.016', me_cube_040)
ob_cube_015 = bpy.data.objects.new('Cube.015', me_cube_039)
ob_cube_014 = bpy.data.objects.new('Cube.014', me_cube_038)
ob_cube_013 = bpy.data.objects.new('Cube.013', me_cube_037)
ob_cube_012 = bpy.data.objects.new('Cube.012', me_cube_036)
ob_cube_011 = bpy.data.objects.new('Cube.011', me_cube_035)
ob_cube_010 = bpy.data.objects.new('Cube.010', me_cube_034)
ob_cube_009 = bpy.data.objects.new('Cube.009', me_cube_033)
ob_cube_008 = bpy.data.objects.new('Cube.008', me_cube_032)
ob_cube_007 = bpy.data.objects.new('Cube.007', me_cube_031)
ob_cube_006 = bpy.data.objects.new('Cube.006', me_cube_030)
ob_cube_005 = bpy.data.objects.new('Cube.005', me_cube_029)
ob_cube_004 = bpy.data.objects.new('Cube.004', me_cube_028)
ob_cube_003 = bpy.data.objects.new('Cube.003', me_cube_027)
ob_cube_002 = bpy.data.objects.new('Cube.002', me_cube_026)
ob_cube_001 = bpy.data.objects.new('Cube.001', me_cube_025)
ob_cube = bpy.data.objects.new('Cube', me_cube_024)
ob_outline = bpy.data.objects.new('outline', me_cube_002)
ob_lamp = bpy.data.objects.new('Lamp', light_lamp)
ob_camera = bpy.data.objects.new('Camera', cam_camera)

# ---- transforms, parenting, visibility, modifiers, constraints
ob_cube_049.location = (-0.02294, 6.018, 7.555)
ob_cube_049.scale = (0.1, 0.08959, 0.1)
ob_cube_049.lineart.crease_threshold = 0.0
ob_cube_048.location = (-0.02294, 5.24, 7.251)
ob_cube_048.scale = (0.1, 0.08959, 0.1)
ob_cube_048.lineart.crease_threshold = 0.0
ob_cube_047.location = (0.01167, 3.541, 6.705)
ob_cube_047.scale = (0.1, 0.08959, 0.1)
ob_cube_047.lineart.crease_threshold = 0.0
ob_cube_046.location = (0.01167, 2.958, 6.452)
ob_cube_046.scale = (0.1, 0.08959, 0.1)
ob_cube_046.lineart.crease_threshold = 0.0
ob_cube_045.location = (0.01167, 2.107, 4.743)
ob_cube_045.rotation_euler = (0.02706, -0.0, 0.0)
ob_cube_045.scale = (0.1, 0.08959, 0.1)
ob_cube_045.lineart.crease_threshold = 0.0
ob_cube_044.location = (0.01167, 1.494, 5.201)
ob_cube_044.scale = (0.1, 0.08959, 0.1)
ob_cube_044.lineart.crease_threshold = 0.0
ob_cube_043.location = (0.01167, 0.8599, 5.644)
ob_cube_043.scale = (0.1, 0.08959, 0.1)
ob_cube_043.lineart.crease_threshold = 0.0
ob_cube_042.location = (0.01167, 0.226, 5.487)
ob_cube_042.scale = (0.1, 0.08959, 0.1)
ob_cube_042.lineart.crease_threshold = 0.0
ob_cube_041.location = (0.01167, 0.6716, 4.984)
ob_cube_041.scale = (0.1, 0.08959, 0.1)
ob_cube_041.lineart.crease_threshold = 0.0
ob_cube_040.location = (0.01167, 1.06, 4.489)
ob_cube_040.scale = (0.1, 0.08959, 0.1)
ob_cube_040.lineart.crease_threshold = 0.0
ob_cube_039.location = (0.01167, 1.586, 2.578)
ob_cube_039.scale = (0.1, 0.08959, 0.1)
ob_cube_039.lineart.crease_threshold = 0.0
ob_cube_038.location = (0.01167, 1.286, 3.016)
ob_cube_038.scale = (0.1, 0.08959, 0.1)
ob_cube_038.lineart.crease_threshold = 0.0
ob_cube_037.location = (0.01167, 4.115, 4.765)
ob_cube_037.scale = (0.1, 0.08959, 0.1)
ob_cube_037.lineart.crease_threshold = 0.0
ob_cube_036.location = (0.01167, 0.944, 3.601)
ob_cube_036.scale = (0.1, 0.08959, 0.1)
ob_cube_036.lineart.crease_threshold = 0.0
ob_cube_035.location = (0.01167, 0.4036, 4.229)
ob_cube_035.scale = (0.1, 0.08959, 0.1)
ob_cube_035.lineart.crease_threshold = 0.0
ob_cube_034.location = (0.01167, 0.08581, 4.796)
ob_cube_034.scale = (0.1, 0.08959, 0.1)
ob_cube_034.lineart.crease_threshold = 0.0
ob_cube_033.location = (0.01167, -0.2042, 5.307)
ob_cube_033.scale = (0.1, 0.08959, 0.1)
ob_cube_033.lineart.crease_threshold = 0.0
ob_cube_032.location = (0.01167, -1.019, 5.01)
ob_cube_032.scale = (0.1, 0.08959, 0.1)
ob_cube_032.lineart.crease_threshold = 0.0
ob_cube_031.location = (0.01167, -0.6825, 4.508)
ob_cube_031.scale = (0.1, 0.08959, 0.1)
ob_cube_031.lineart.crease_threshold = 0.0
ob_cube_030.location = (0.01167, -0.3194, 3.9)
ob_cube_030.scale = (0.1, 0.08959, 0.1)
ob_cube_030.lineart.crease_threshold = 0.0
ob_cube_029.location = (0.01167, 0.1125, 3.283)
ob_cube_029.scale = (0.1, 0.08959, 0.1)
ob_cube_029.lineart.crease_threshold = 0.0
ob_cube_028.location = (0.01167, 0.4775, 2.723)
ob_cube_028.scale = (0.1, 0.08959, 0.1)
ob_cube_028.lineart.crease_threshold = 0.0
ob_cube_027.location = (0.01167, 0.8054, 2.116)
ob_cube_027.scale = (0.1, 0.08959, 0.1)
ob_cube_027.lineart.crease_threshold = 0.0
ob_cube_026.location = (0.01167, -0.7154, 2.286)
ob_cube_026.scale = (0.1, 0.08959, 0.1)
ob_cube_026.lineart.crease_threshold = 0.0
ob_cube_025.location = (0.01167, -0.9903, 2.874)
ob_cube_025.scale = (0.1, 0.08959, 0.1)
ob_cube_025.lineart.crease_threshold = 0.0
ob_cube_024.location = (0.01167, -1.379, 3.449)
ob_cube_024.scale = (0.1, 0.08959, 0.1)
ob_cube_024.lineart.crease_threshold = 0.0
ob_cube_023.location = (0.01167, -1.657, 4.011)
ob_cube_023.scale = (0.1, 0.08959, 0.1)
ob_cube_023.lineart.crease_threshold = 0.0
ob_cube_022.location = (0.01167, -1.984, 4.545)
ob_cube_022.scale = (0.1, 0.08959, 0.1)
ob_cube_022.lineart.crease_threshold = 0.0
ob_cube_021.location = (0.01167, -3.086, -0.8355)
ob_cube_021.scale = (0.1, 0.08959, 0.1)
ob_cube_021.lineart.crease_threshold = 0.0
ob_cube_020.location = (0.01167, -3.427, -0.2953)
ob_cube_020.scale = (0.1, 0.08959, 0.1)
ob_cube_020.lineart.crease_threshold = 0.0
ob_cube_019.location = (0.01167, -3.839, 0.3622)
ob_cube_019.scale = (0.1, 0.08959, 0.1)
ob_cube_019.lineart.crease_threshold = 0.0
ob_cube_018.location = (0.01167, -4.205, 1.007)
ob_cube_018.scale = (0.1, 0.08959, 0.1)
ob_cube_018.lineart.crease_threshold = 0.0
ob_cube_017.location = (0.01167, -1.833, -0.3256)
ob_cube_017.scale = (0.1, 0.08959, 0.1)
ob_cube_017.lineart.crease_threshold = 0.0
ob_cube_016.location = (0.01167, -2.15, 0.2651)
ob_cube_016.scale = (0.1, 0.08959, 0.1)
ob_cube_016.lineart.crease_threshold = 0.0
ob_cube_015.location = (0.01167, -2.49, 0.9269)
ob_cube_015.scale = (0.1, 0.08959, 0.1)
ob_cube_015.lineart.crease_threshold = 0.0
ob_cube_014.location = (0.01167, -2.755, 1.566)
ob_cube_014.scale = (0.1, 0.08959, 0.1)
ob_cube_014.lineart.crease_threshold = 0.0
ob_cube_013.location = (0.01167, -1.711, 1.12)
ob_cube_013.scale = (0.1, 0.08959, 0.1)
ob_cube_013.lineart.crease_threshold = 0.0
ob_cube_012.location = (0.01167, -1.29, 0.5448)
ob_cube_012.scale = (0.1, 0.08959, 0.1)
ob_cube_012.lineart.crease_threshold = 0.0
ob_cube_011.location = (0.01167, -0.9917, -0.03792)
ob_cube_011.scale = (0.1, 0.08959, 0.1)
ob_cube_011.lineart.crease_threshold = 0.0
ob_cube_010.location = (0.01167, 0.8978, 1.641)
ob_cube_010.scale = (0.1, 0.08959, 0.1)
ob_cube_010.lineart.crease_threshold = 0.0
ob_cube_009.location = (0.01167, -1.324, -1.065)
ob_cube_009.scale = (0.1, 0.08959, 0.1)
ob_cube_009.lineart.crease_threshold = 0.0
ob_cube_008.location = (0.01167, -0.404, -0.5246)
ob_cube_008.scale = (0.1, 0.08959, 0.1)
ob_cube_008.lineart.crease_threshold = 0.0
ob_cube_007.location = (0.01167, -0.7133, 0.0825)
ob_cube_007.scale = (0.1, 0.08959, 0.1)
ob_cube_007.lineart.crease_threshold = 0.0
ob_cube_006.location = (0.01167, -0.9714, 0.6492)
ob_cube_006.scale = (0.1, 0.08959, 0.1)
ob_cube_006.lineart.crease_threshold = 0.0
ob_cube_005.location = (0.01167, -1.338, 1.329)
ob_cube_005.scale = (0.1, 0.08959, 0.1)
ob_cube_005.lineart.crease_threshold = 0.0
ob_cube_004.location = (0.01167, -1.711, 1.92)
ob_cube_004.scale = (0.1, 0.08959, 0.1)
ob_cube_004.lineart.crease_threshold = 0.0
ob_cube_003.location = (0.01167, -2.013, 2.479)
ob_cube_003.scale = (0.1, 0.1, 0.1)
ob_cube_003.lineart.crease_threshold = 0.0
ob_cube_002.location = (0.01167, -2.372, 3.111)
ob_cube_002.scale = (0.1, 0.1, 0.1)
ob_cube_002.lineart.crease_threshold = 0.0
ob_cube_001.location = (0.01167, -2.676, 3.634)
ob_cube_001.scale = (0.1, 0.1, 0.1)
ob_cube_001.lineart.crease_threshold = 0.0
ob_cube.location = (0.01167, -2.987, 4.176)
ob_cube.scale = (0.1, 0.1, 0.1)
ob_cube.lineart.crease_threshold = 0.0
ob_outline.location = (0.0, 2.813, 6.678)
ob_outline.rotation_euler = (-1.222, -0.0, 0.0)
ob_outline.scale = (0.03, 0.03, 7.0)
ob_outline.lineart.crease_threshold = 0.0
ob_lamp.location = (4.076, 1.005, 5.904)
ob_lamp.rotation_euler = (0.6503, 0.05522, 1.866)
ob_lamp.lock_rotations_4d = False
ob_lamp.empty_display_type = 'ARROWS'
ob_lamp.color = (0.0, 0.0, 0.0, 0.0)
ob_lamp.lineart.crease_threshold = 0.0
ob_camera.location = (7.481, -6.508, 5.344)
ob_camera.rotation_euler = (1.109, 0.0, 0.8149)
ob_camera.lock_rotations_4d = False
ob_camera.empty_display_type = 'ARROWS'
ob_camera.color = (0.0, 0.0, 0.0, 0.0)
ob_camera.display_type = 'WIRE'
ob_camera.lineart.crease_threshold = 0.0

# ---- collection membership
col_collection_1.objects.link(ob_cube_049)
col_collection_1.objects.link(ob_cube_048)
col_collection_1.objects.link(ob_cube_047)
col_collection_1.objects.link(ob_cube_046)
col_collection_1.objects.link(ob_cube_045)
col_collection_1.objects.link(ob_cube_044)
col_collection_1.objects.link(ob_cube_043)
col_collection_1.objects.link(ob_cube_042)
col_collection_1.objects.link(ob_cube_041)
col_collection_1.objects.link(ob_cube_040)
col_collection_1.objects.link(ob_cube_039)
col_collection_1.objects.link(ob_cube_038)
col_collection_1.objects.link(ob_cube_037)
col_collection_1.objects.link(ob_cube_036)
col_collection_1.objects.link(ob_cube_035)
col_collection_1.objects.link(ob_cube_034)
col_collection_1.objects.link(ob_cube_033)
col_collection_1.objects.link(ob_cube_032)
col_collection_1.objects.link(ob_cube_031)
col_collection_1.objects.link(ob_cube_030)
col_collection_1.objects.link(ob_cube_029)
col_collection_1.objects.link(ob_cube_028)
col_collection_1.objects.link(ob_cube_027)
col_collection_1.objects.link(ob_cube_026)
col_collection_1.objects.link(ob_cube_025)
col_collection_1.objects.link(ob_cube_024)
col_collection_1.objects.link(ob_cube_023)
col_collection_1.objects.link(ob_cube_022)
col_collection_1.objects.link(ob_cube_021)
col_collection_1.objects.link(ob_cube_020)
col_collection_1.objects.link(ob_cube_019)
col_collection_1.objects.link(ob_cube_018)
col_collection_1.objects.link(ob_cube_017)
col_collection_1.objects.link(ob_cube_016)
col_collection_1.objects.link(ob_cube_015)
col_collection_1.objects.link(ob_cube_014)
col_collection_1.objects.link(ob_cube_013)
col_collection_1.objects.link(ob_cube_012)
col_collection_1.objects.link(ob_cube_011)
col_collection_1.objects.link(ob_cube_010)
col_collection_1.objects.link(ob_cube_009)
col_collection_1.objects.link(ob_cube_008)
col_collection_1.objects.link(ob_cube_007)
col_collection_1.objects.link(ob_cube_006)
col_collection_1.objects.link(ob_cube_005)
col_collection_1.objects.link(ob_cube_004)
col_collection_1.objects.link(ob_cube_003)
col_collection_1.objects.link(ob_cube_002)
col_collection_1.objects.link(ob_cube_001)
col_collection_1.objects.link(ob_cube)
col_collection_1.objects.link(ob_outline)
col_collection_1.objects.link(ob_lamp)
col_collection_1.objects.link(ob_camera)

# ---- scene / render settings (as saved in the file)
scene.camera = ob_camera
scene.frame_start = 1; scene.frame_end = 250; scene.frame_set(1)
scene.render.engine = 'BLENDER_EEVEE_NEXT'
scene.render.resolution_percentage = 50
scene.render.dither_intensity = 0.0
scene.cycles.use_denoising = False
scene.cycles.samples = 128
scene.cycles.sampling_pattern = 'TABULATED_SOBOL'
scene.cycles.use_adaptive_sampling = False
scene.cycles.use_light_tree = False
scene.cycles.blur_glossy = 0.0
scene.cycles.sample_clamp_indirect = 0.0
scene.view_settings.view_transform = 'Standard'
bpy.context.view_layer.update()
